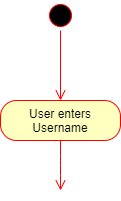

The diagram above was exported from draw.io. Its source (the exported page's mxGraphModel, read from the mxfile embedded in the PNG):
<mxGraphModel dx="782" dy="431" grid="1" gridSize="10" guides="1" tooltips="1" connect="1" arrows="1" fold="1" page="1" pageScale="1" pageWidth="827" pageHeight="1169" math="0" shadow="0">
  <root>
    <mxCell id="0" />
    <mxCell id="1" parent="0" />
    <mxCell id="BlXENt5klZN1p-hfmHN1-1" value="" style="ellipse;html=1;shape=startState;fillColor=#000000;strokeColor=#ff0000;" parent="1" vertex="1">
      <mxGeometry x="399" y="40" width="30" height="30" as="geometry" />
    </mxCell>
    <mxCell id="BlXENt5klZN1p-hfmHN1-2" value="" style="edgeStyle=orthogonalEdgeStyle;html=1;verticalAlign=bottom;endArrow=open;endSize=8;strokeColor=#ff0000;" parent="1" source="BlXENt5klZN1p-hfmHN1-1" edge="1">
      <mxGeometry relative="1" as="geometry">
        <mxPoint x="414" y="140" as="targetPoint" />
      </mxGeometry>
    </mxCell>
    <mxCell id="BlXENt5klZN1p-hfmHN1-3" value="User enters Username" style="rounded=1;whiteSpace=wrap;html=1;arcSize=40;fontColor=#000000;fillColor=#ffffc0;strokeColor=#ff0000;" parent="1" vertex="1">
      <mxGeometry x="354" y="140" width="120" height="40" as="geometry" />
    </mxCell>
    <mxCell id="BlXENt5klZN1p-hfmHN1-4" value="" style="edgeStyle=elbowEdgeStyle;html=1;verticalAlign=bottom;endArrow=open;endSize=8;strokeColor=#ff0000;" parent="1" source="BlXENt5klZN1p-hfmHN1-3" edge="1">
      <mxGeometry relative="1" as="geometry">
        <mxPoint x="414" y="230" as="targetPoint" />
      </mxGeometry>
    </mxCell>
  </root>
</mxGraphModel>